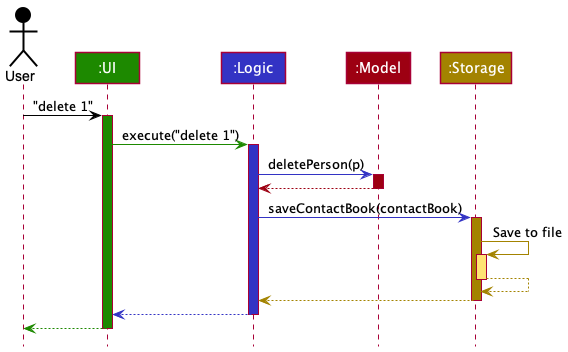

The diagram above was rendered by PlantUML. Its source (embedded in the PNG):
@startuml
!include style.puml

Actor User as user USER_COLOR
Participant ":UI" as ui UI_COLOR
Participant ":Logic" as logic LOGIC_COLOR
Participant ":Model" as model MODEL_COLOR
Participant ":Storage" as storage STORAGE_COLOR

user -[USER_COLOR]> ui : "delete 1"
activate ui UI_COLOR

ui -[UI_COLOR]> logic : execute("delete 1")
activate logic LOGIC_COLOR

logic -[LOGIC_COLOR]> model : deletePerson(p)
activate model MODEL_COLOR

model -[MODEL_COLOR]-> logic
deactivate model

logic -[LOGIC_COLOR]> storage : saveContactBook(contactBook)
activate storage STORAGE_COLOR

storage -[STORAGE_COLOR]> storage : Save to file
activate storage STORAGE_COLOR_T1
storage --[STORAGE_COLOR]> storage
deactivate storage

storage --[STORAGE_COLOR]> logic
deactivate storage

logic --[LOGIC_COLOR]> ui
deactivate logic

ui--[UI_COLOR]> user
deactivate ui
@enduml